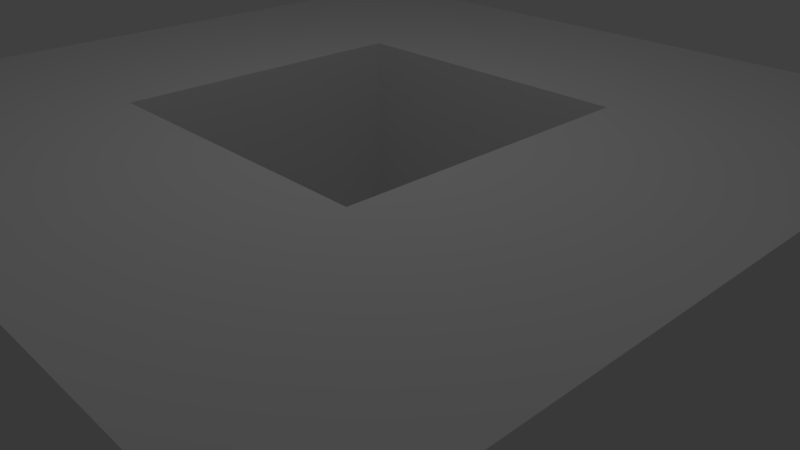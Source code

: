 # Source: cover_eeg.blend  (saved by Blender 2.79.0; exported with 4.5.12 LTS)
import bpy
from mathutils import Matrix  # noqa: F401  (used for matrix-valued properties, if any)

bpy.ops.wm.read_factory_settings(use_empty=True)
scene = bpy.context.scene
scene.name = 'Scene'

# ---- collections
col_collection_1 = bpy.data.collections.new('Collection 1'); scene.collection.children.link(col_collection_1)

# ---- materials (node trees are filled in below, after node groups)
mat_material = bpy.data.materials.new('Material')
mat_material.alpha_threshold = 0.0
mat_material.use_transparent_shadow = False
mat_material.roughness = 0.5
mat_material.line_color = (0.0, 0.0, 0.0, 1.0)

# ---- material node trees

# ---- world
world_world = bpy.data.worlds.new('World'); scene.world = world_world
world_world.color = (0.05088, 0.05088, 0.05088)
world_world.use_sun_shadow = False
world_world.sun_shadow_jitter_overblur = 0.0
world_world.cycles.sampling_method = 'MANUAL'

# ---- cameras
cam_camera = bpy.data.cameras.new('Camera')
cam_camera.clip_end = 100.0
cam_camera.lens = 35.0
cam_camera.sensor_width = 32.0
cam_camera.sensor_height = 18.0
cam_camera.ortho_scale = 7.314
cam_camera.dof.focus_distance = 0.0
cam_camera.dof.aperture_fstop = 128.0

# ---- lights
light_lamp = bpy.data.lights.new('Lamp', 'POINT')
light_lamp.transmission_factor = 0.0
light_lamp.cutoff_distance = 30.0
light_lamp.energy = 100.0
light_lamp.shadow_buffer_clip_start = 1.001
light_lamp.shadow_soft_size = 0.1
light_lamp.shadow_maximum_resolution = 0.006
light_lamp.use_absolute_resolution = True

# ---- meshes
me_cube = bpy.data.meshes.new('Cube')
me_cube.from_pydata([(1.0, 1.0, -1.0), (1.0, -1.0, -1.0), (-1.0, -1.0, -1.0), (-1.0, 1.0, -1.0), (1.0, 1.0, 1.0), (1.0, -1.0, 1.0), (-1.0, -1.0, 1.0), (-1.0, 1.0, 1.0), (-0.4, -0.4, -1.0), (-0.4, -0.4, 1.0), (0.4, -0.4, -1.0), (0.4, -0.4, 1.0), (-0.4, 0.2667, -1.0), (-0.4, 0.4, -1.0), (-0.4, 0.4, 1.0), (0.4, 0.4, -1.0), (0.4, 0.4, 1.0)], [], [(0, 1, 10, 15, 13, 12, 3), (4, 7, 6, 9, 14, 16), (0, 4, 5, 1), (1, 5, 6, 2), (2, 6, 7, 3), (4, 0, 3, 7), (10, 11, 16, 15), (15, 16, 14, 13), (13, 14, 9, 8, 12), (16, 11, 9, 6, 5, 4), (3, 12, 8, 10, 1, 2), (8, 9, 11, 10)])
me_cube.materials.append(mat_material)
me_cube.use_remesh_preserve_volume = False
me_cube.use_remesh_preserve_attributes = False
me_cube.use_mirror_vertex_groups = False
me_cube.update()

# ---- objects
ob_cube = bpy.data.objects.new('Cube', me_cube)
ob_lamp = bpy.data.objects.new('Lamp', light_lamp)
ob_camera = bpy.data.objects.new('Camera', cam_camera)

# ---- transforms, parenting, visibility, modifiers, constraints
ob_cube.location = (0.0, 0.0, 0.0)
ob_cube.scale = (5.0, 5.0, 2.0)
ob_cube.lock_rotations_4d = False
ob_cube.empty_display_type = 'ARROWS'
ob_cube.lineart.crease_threshold = 0.0
ob_lamp.location = (0.957, -0.6292, 8.266)
ob_lamp.rotation_euler = (0.6503, 0.05522, 1.866)
ob_lamp.scale = (2.012, 2.459, 1.828)
ob_lamp.lock_rotations_4d = False
ob_lamp.empty_display_type = 'ARROWS'
ob_lamp.color = (0.0, 0.0, 0.0, 0.0)
ob_lamp.lineart.crease_threshold = 0.0
ob_camera.location = (7.481, -6.508, 5.344)
ob_camera.rotation_euler = (1.109, 0.0, 0.8149)
ob_camera.lock_rotations_4d = False
ob_camera.empty_display_type = 'ARROWS'
ob_camera.color = (0.0, 0.0, 0.0, 0.0)
ob_camera.display_type = 'WIRE'
ob_camera.lineart.crease_threshold = 0.0

# ---- collection membership
col_collection_1.objects.link(ob_cube)
col_collection_1.objects.link(ob_lamp)
col_collection_1.objects.link(ob_camera)

# ---- scene / render settings (as saved in the file)
scene.camera = ob_camera
scene.frame_start = 1; scene.frame_end = 250; scene.frame_set(1)
scene.render.engine = 'BLENDER_EEVEE_NEXT'
scene.render.resolution_percentage = 50
scene.render.dither_intensity = 0.0
scene.cycles.use_denoising = False
scene.cycles.samples = 128
scene.cycles.sampling_pattern = 'TABULATED_SOBOL'
scene.cycles.use_adaptive_sampling = False
scene.cycles.use_light_tree = False
scene.cycles.blur_glossy = 0.0
scene.cycles.sample_clamp_indirect = 0.0
scene.view_settings.view_transform = 'Standard'
bpy.context.view_layer.update()
